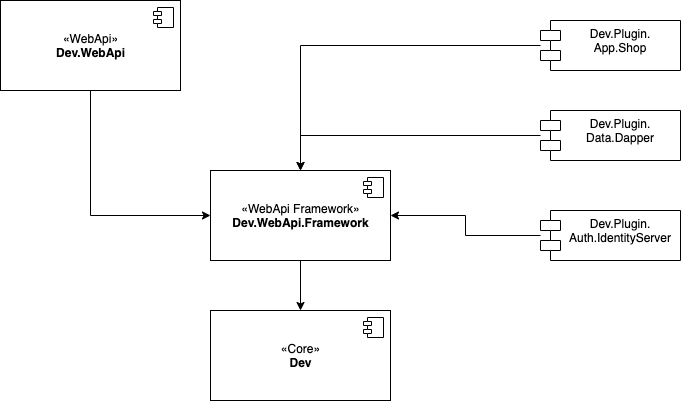

The diagram above was exported from draw.io. Its source (the exported page's mxGraphModel, read from the mxfile embedded in the PNG):
<mxGraphModel dx="946" dy="543" grid="1" gridSize="10" guides="1" tooltips="1" connect="1" arrows="1" fold="1" page="1" pageScale="1" pageWidth="850" pageHeight="1100" math="0" shadow="0">
  <root>
    <mxCell id="0" />
    <mxCell id="1" parent="0" />
    <mxCell id="pKIQOXynMRXOTFpNUtqT-14" style="edgeStyle=orthogonalEdgeStyle;rounded=0;orthogonalLoop=1;jettySize=auto;html=1;" edge="1" parent="1" source="pKIQOXynMRXOTFpNUtqT-4" target="pKIQOXynMRXOTFpNUtqT-8">
      <mxGeometry relative="1" as="geometry">
        <Array as="points">
          <mxPoint x="350" y="195" />
        </Array>
      </mxGeometry>
    </mxCell>
    <mxCell id="pKIQOXynMRXOTFpNUtqT-4" value="Dev.Plugin.&#10;App.Shop" style="shape=module;align=left;spacingLeft=20;align=center;verticalAlign=top;" vertex="1" parent="1">
      <mxGeometry x="590" y="170" width="140" height="50" as="geometry" />
    </mxCell>
    <mxCell id="pKIQOXynMRXOTFpNUtqT-5" value="«Core»&lt;br&gt;&lt;b&gt;Dev&lt;/b&gt;" style="html=1;dropTarget=0;" vertex="1" parent="1">
      <mxGeometry x="260" y="460" width="180" height="90" as="geometry" />
    </mxCell>
    <mxCell id="pKIQOXynMRXOTFpNUtqT-6" value="" style="shape=component;jettyWidth=8;jettyHeight=4;" vertex="1" parent="pKIQOXynMRXOTFpNUtqT-5">
      <mxGeometry x="1" width="20" height="20" relative="1" as="geometry">
        <mxPoint x="-27" y="7" as="offset" />
      </mxGeometry>
    </mxCell>
    <mxCell id="pKIQOXynMRXOTFpNUtqT-10" style="edgeStyle=orthogonalEdgeStyle;rounded=0;orthogonalLoop=1;jettySize=auto;html=1;" edge="1" parent="1" source="pKIQOXynMRXOTFpNUtqT-8" target="pKIQOXynMRXOTFpNUtqT-5">
      <mxGeometry relative="1" as="geometry" />
    </mxCell>
    <mxCell id="pKIQOXynMRXOTFpNUtqT-8" value="«WebApi Framework»&lt;br&gt;&lt;b&gt;Dev.WebApi.Framework&lt;/b&gt;" style="html=1;dropTarget=0;" vertex="1" parent="1">
      <mxGeometry x="260" y="320" width="180" height="90" as="geometry" />
    </mxCell>
    <mxCell id="pKIQOXynMRXOTFpNUtqT-9" value="" style="shape=component;jettyWidth=8;jettyHeight=4;" vertex="1" parent="pKIQOXynMRXOTFpNUtqT-8">
      <mxGeometry x="1" width="20" height="20" relative="1" as="geometry">
        <mxPoint x="-27" y="7" as="offset" />
      </mxGeometry>
    </mxCell>
    <mxCell id="pKIQOXynMRXOTFpNUtqT-13" style="edgeStyle=orthogonalEdgeStyle;rounded=0;orthogonalLoop=1;jettySize=auto;html=1;entryX=0;entryY=0.5;entryDx=0;entryDy=0;" edge="1" parent="1" source="pKIQOXynMRXOTFpNUtqT-11" target="pKIQOXynMRXOTFpNUtqT-8">
      <mxGeometry relative="1" as="geometry">
        <Array as="points">
          <mxPoint x="140" y="365" />
        </Array>
      </mxGeometry>
    </mxCell>
    <mxCell id="pKIQOXynMRXOTFpNUtqT-11" value="«WebApi»&lt;br&gt;&lt;b&gt;Dev.WebApi&lt;/b&gt;" style="html=1;dropTarget=0;" vertex="1" parent="1">
      <mxGeometry x="50" y="150" width="180" height="90" as="geometry" />
    </mxCell>
    <mxCell id="pKIQOXynMRXOTFpNUtqT-12" value="" style="shape=component;jettyWidth=8;jettyHeight=4;" vertex="1" parent="pKIQOXynMRXOTFpNUtqT-11">
      <mxGeometry x="1" width="20" height="20" relative="1" as="geometry">
        <mxPoint x="-27" y="7" as="offset" />
      </mxGeometry>
    </mxCell>
    <mxCell id="pKIQOXynMRXOTFpNUtqT-20" style="edgeStyle=orthogonalEdgeStyle;rounded=0;orthogonalLoop=1;jettySize=auto;html=1;" edge="1" parent="1" source="pKIQOXynMRXOTFpNUtqT-15" target="pKIQOXynMRXOTFpNUtqT-8">
      <mxGeometry relative="1" as="geometry" />
    </mxCell>
    <mxCell id="pKIQOXynMRXOTFpNUtqT-15" value="Dev.Plugin.&#10;Data.Dapper" style="shape=module;align=left;spacingLeft=20;align=center;verticalAlign=top;" vertex="1" parent="1">
      <mxGeometry x="590" y="260" width="140" height="50" as="geometry" />
    </mxCell>
    <mxCell id="pKIQOXynMRXOTFpNUtqT-21" style="edgeStyle=orthogonalEdgeStyle;rounded=0;orthogonalLoop=1;jettySize=auto;html=1;" edge="1" parent="1" source="pKIQOXynMRXOTFpNUtqT-17" target="pKIQOXynMRXOTFpNUtqT-8">
      <mxGeometry relative="1" as="geometry" />
    </mxCell>
    <mxCell id="pKIQOXynMRXOTFpNUtqT-17" value="Dev.Plugin.&#10;Auth.IdentityServer" style="shape=module;align=left;spacingLeft=20;align=center;verticalAlign=top;" vertex="1" parent="1">
      <mxGeometry x="590" y="360" width="140" height="50" as="geometry" />
    </mxCell>
  </root>
</mxGraphModel>